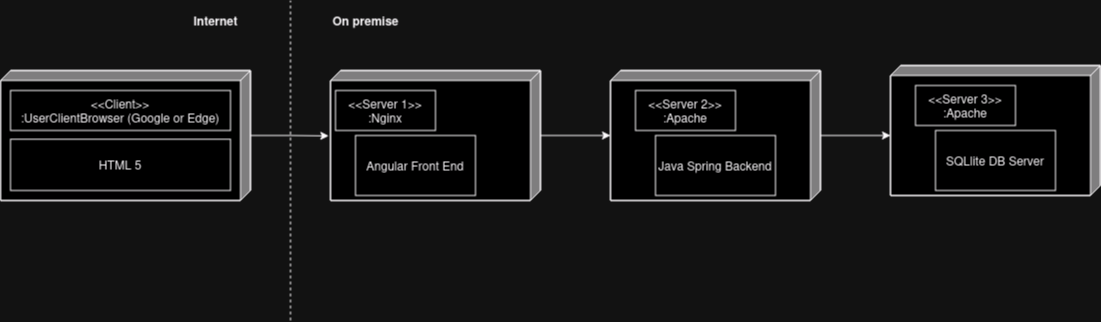

The diagram above was exported from draw.io. Its source (the exported page's mxGraphModel, read from the mxfile embedded in the PNG):
<mxGraphModel dx="702" dy="735" grid="1" gridSize="10" guides="1" tooltips="1" connect="1" arrows="1" fold="1" page="1" pageScale="1" pageWidth="827" pageHeight="1169" math="0" shadow="0">
  <root>
    <mxCell id="0" />
    <mxCell id="1" parent="0" />
    <mxCell id="b1x-YC7uu97AcreEFOQl-3" value="" style="html=1;dashed=0;whiteSpace=wrap;shape=mxgraph.dfd.externalEntity;flipH=1;flipV=0;" parent="1" vertex="1">
      <mxGeometry x="40" y="80" width="250" height="130" as="geometry" />
    </mxCell>
    <mxCell id="b1x-YC7uu97AcreEFOQl-5" value="&lt;&lt;Client&gt;&gt;&#10;:UserClientBrowser (Google or Edge)" style="autosize=1;part=1;resizable=0;strokeColor=inherit;fillColor=inherit;gradientColor=inherit;" parent="1" vertex="1">
      <mxGeometry x="50" y="100" width="220" height="40" as="geometry" />
    </mxCell>
    <mxCell id="b1x-YC7uu97AcreEFOQl-6" value="HTML 5" style="rounded=0;whiteSpace=wrap;html=1;" parent="1" vertex="1">
      <mxGeometry x="50" y="148.75" width="220" height="51.25" as="geometry" />
    </mxCell>
    <mxCell id="KvCRFOrEl_ohFaojPepD-2" style="edgeStyle=orthogonalEdgeStyle;rounded=0;orthogonalLoop=1;jettySize=auto;html=1;" parent="1" source="b1x-YC7uu97AcreEFOQl-7" target="b1x-YC7uu97AcreEFOQl-10" edge="1">
      <mxGeometry relative="1" as="geometry" />
    </mxCell>
    <mxCell id="b1x-YC7uu97AcreEFOQl-7" value="" style="html=1;dashed=0;whiteSpace=wrap;shape=mxgraph.dfd.externalEntity;flipH=1;flipV=0;" parent="1" vertex="1">
      <mxGeometry x="370" y="80" width="210" height="130" as="geometry" />
    </mxCell>
    <mxCell id="b1x-YC7uu97AcreEFOQl-8" value="&lt;&lt;Server 1&gt;&gt;&#10;:Nginx" style="autosize=1;part=1;resizable=0;strokeColor=inherit;fillColor=inherit;gradientColor=inherit;" parent="1" vertex="1">
      <mxGeometry x="375" y="100" width="100" height="40" as="geometry" />
    </mxCell>
    <mxCell id="b1x-YC7uu97AcreEFOQl-9" value="Angular Front End" style="rounded=0;whiteSpace=wrap;html=1;" parent="1" vertex="1">
      <mxGeometry x="395" y="145" width="120" height="60" as="geometry" />
    </mxCell>
    <mxCell id="b1x-YC7uu97AcreEFOQl-10" value="" style="html=1;dashed=0;whiteSpace=wrap;shape=mxgraph.dfd.externalEntity;flipH=1;flipV=0;" parent="1" vertex="1">
      <mxGeometry x="650" y="80" width="210" height="130" as="geometry" />
    </mxCell>
    <mxCell id="b1x-YC7uu97AcreEFOQl-11" value="&lt;&lt;Server 2&gt;&gt;&#10;:Apache" style="autosize=1;part=1;resizable=0;strokeColor=inherit;fillColor=inherit;gradientColor=inherit;" parent="1" vertex="1">
      <mxGeometry x="675" y="100" width="100" height="40" as="geometry" />
    </mxCell>
    <mxCell id="b1x-YC7uu97AcreEFOQl-12" value="Java Spring Backend" style="rounded=0;whiteSpace=wrap;html=1;" parent="1" vertex="1">
      <mxGeometry x="695" y="145" width="120" height="60" as="geometry" />
    </mxCell>
    <mxCell id="b1x-YC7uu97AcreEFOQl-13" value="" style="html=1;dashed=0;whiteSpace=wrap;shape=mxgraph.dfd.externalEntity;flipH=1;flipV=0;" parent="1" vertex="1">
      <mxGeometry x="930" y="75" width="210" height="130" as="geometry" />
    </mxCell>
    <mxCell id="b1x-YC7uu97AcreEFOQl-14" value="&lt;&lt;Server 3&gt;&gt;&#10;:Apache" style="autosize=1;part=1;resizable=0;strokeColor=inherit;fillColor=inherit;gradientColor=inherit;" parent="1" vertex="1">
      <mxGeometry x="955" y="95" width="100" height="40" as="geometry" />
    </mxCell>
    <mxCell id="b1x-YC7uu97AcreEFOQl-15" value="SQLlite DB Server" style="rounded=0;whiteSpace=wrap;html=1;" parent="1" vertex="1">
      <mxGeometry x="975" y="140" width="120" height="60" as="geometry" />
    </mxCell>
    <mxCell id="KvCRFOrEl_ohFaojPepD-1" style="edgeStyle=orthogonalEdgeStyle;rounded=0;orthogonalLoop=1;jettySize=auto;html=1;entryX=1.008;entryY=0.503;entryDx=0;entryDy=0;entryPerimeter=0;" parent="1" source="b1x-YC7uu97AcreEFOQl-3" target="b1x-YC7uu97AcreEFOQl-7" edge="1">
      <mxGeometry relative="1" as="geometry">
        <Array as="points" />
      </mxGeometry>
    </mxCell>
    <mxCell id="KvCRFOrEl_ohFaojPepD-3" style="edgeStyle=orthogonalEdgeStyle;rounded=0;orthogonalLoop=1;jettySize=auto;html=1;entryX=0;entryY=0;entryDx=210;entryDy=70;entryPerimeter=0;" parent="1" source="b1x-YC7uu97AcreEFOQl-10" target="b1x-YC7uu97AcreEFOQl-13" edge="1">
      <mxGeometry relative="1" as="geometry" />
    </mxCell>
    <mxCell id="OBpf9LkXrW5Ed9bunXi1-1" value="" style="endArrow=none;dashed=1;html=1;rounded=0;" parent="1" edge="1">
      <mxGeometry width="50" height="50" relative="1" as="geometry">
        <mxPoint x="330" y="330" as="sourcePoint" />
        <mxPoint x="330" y="10" as="targetPoint" />
      </mxGeometry>
    </mxCell>
    <mxCell id="OBpf9LkXrW5Ed9bunXi1-2" value="&lt;b&gt;Internet&lt;/b&gt;" style="text;html=1;align=center;verticalAlign=middle;resizable=0;points=[];autosize=1;strokeColor=none;fillColor=none;" parent="1" vertex="1">
      <mxGeometry x="220" y="15" width="70" height="30" as="geometry" />
    </mxCell>
    <mxCell id="OBpf9LkXrW5Ed9bunXi1-3" value="&lt;b&gt;On premise&lt;/b&gt;" style="text;html=1;align=center;verticalAlign=middle;resizable=0;points=[];autosize=1;strokeColor=none;fillColor=none;" parent="1" vertex="1">
      <mxGeometry x="360" y="15" width="90" height="30" as="geometry" />
    </mxCell>
  </root>
</mxGraphModel>